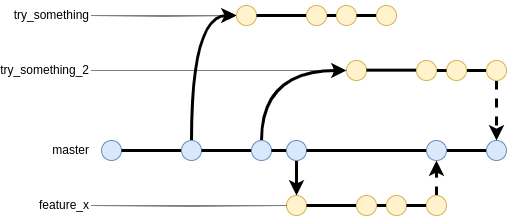

The diagram above was exported from draw.io. Its source (the exported page's mxGraphModel, read from the mxfile embedded in the PNG):
<mxGraphModel dx="637" dy="587" grid="1" gridSize="10" guides="1" tooltips="1" connect="1" arrows="1" fold="1" page="1" pageScale="1" pageWidth="850" pageHeight="1100" math="0" shadow="0">
  <root>
    <mxCell id="0" />
    <mxCell id="1" parent="0" />
    <mxCell id="RW_EFl4ua5fI-EQTaZHF-38" value="" style="endArrow=none;html=1;rounded=0;strokeWidth=3;" edge="1" parent="1" target="RW_EFl4ua5fI-EQTaZHF-36">
      <mxGeometry width="50" height="50" relative="1" as="geometry">
        <mxPoint x="240" y="285" as="sourcePoint" />
        <mxPoint x="760" y="285" as="targetPoint" />
      </mxGeometry>
    </mxCell>
    <mxCell id="RW_EFl4ua5fI-EQTaZHF-36" value="" style="ellipse;whiteSpace=wrap;html=1;aspect=fixed;fillColor=#dae8fc;strokeColor=#6c8ebf;" vertex="1" parent="1">
      <mxGeometry x="210" y="275" width="20" height="20" as="geometry" />
    </mxCell>
    <mxCell id="RW_EFl4ua5fI-EQTaZHF-39" value="master" style="text;html=1;align=right;verticalAlign=middle;whiteSpace=wrap;rounded=0;" vertex="1" parent="1">
      <mxGeometry x="140" y="270" width="60" height="30" as="geometry" />
    </mxCell>
    <mxCell id="RW_EFl4ua5fI-EQTaZHF-67" value="" style="endArrow=none;html=1;rounded=0;strokeWidth=3;" edge="1" parent="1" source="RW_EFl4ua5fI-EQTaZHF-36" target="RW_EFl4ua5fI-EQTaZHF-66">
      <mxGeometry width="50" height="50" relative="1" as="geometry">
        <mxPoint x="230" y="285" as="sourcePoint" />
        <mxPoint x="760" y="285" as="targetPoint" />
      </mxGeometry>
    </mxCell>
    <mxCell id="RW_EFl4ua5fI-EQTaZHF-170" style="edgeStyle=orthogonalEdgeStyle;rounded=0;orthogonalLoop=1;jettySize=auto;html=1;exitX=0.5;exitY=0;exitDx=0;exitDy=0;entryX=0;entryY=0.5;entryDx=0;entryDy=0;curved=1;strokeWidth=3;" edge="1" parent="1" source="RW_EFl4ua5fI-EQTaZHF-66" target="RW_EFl4ua5fI-EQTaZHF-148">
      <mxGeometry relative="1" as="geometry" />
    </mxCell>
    <mxCell id="RW_EFl4ua5fI-EQTaZHF-66" value="" style="ellipse;whiteSpace=wrap;html=1;aspect=fixed;fillColor=#dae8fc;strokeColor=#6c8ebf;" vertex="1" parent="1">
      <mxGeometry x="290" y="275" width="20" height="20" as="geometry" />
    </mxCell>
    <mxCell id="RW_EFl4ua5fI-EQTaZHF-119" value="" style="endArrow=none;html=1;rounded=0;strokeWidth=3;" edge="1" parent="1" source="RW_EFl4ua5fI-EQTaZHF-192" target="RW_EFl4ua5fI-EQTaZHF-118">
      <mxGeometry width="50" height="50" relative="1" as="geometry">
        <mxPoint x="340" y="285" as="sourcePoint" />
        <mxPoint x="760" y="285" as="targetPoint" />
      </mxGeometry>
    </mxCell>
    <mxCell id="RW_EFl4ua5fI-EQTaZHF-118" value="" style="ellipse;whiteSpace=wrap;html=1;aspect=fixed;fillColor=#dae8fc;strokeColor=#6c8ebf;" vertex="1" parent="1">
      <mxGeometry x="595" y="275" width="20" height="20" as="geometry" />
    </mxCell>
    <mxCell id="RW_EFl4ua5fI-EQTaZHF-148" value="" style="ellipse;whiteSpace=wrap;html=1;aspect=fixed;fillColor=#fff2cc;strokeColor=#d6b656;" vertex="1" parent="1">
      <mxGeometry x="345" y="140" width="20" height="20" as="geometry" />
    </mxCell>
    <mxCell id="RW_EFl4ua5fI-EQTaZHF-176" style="edgeStyle=orthogonalEdgeStyle;rounded=0;orthogonalLoop=1;jettySize=auto;html=1;exitX=1;exitY=0.5;exitDx=0;exitDy=0;entryX=0;entryY=0.5;entryDx=0;entryDy=0;dashed=1;dashPattern=1 1;" edge="1" parent="1" target="RW_EFl4ua5fI-EQTaZHF-148">
      <mxGeometry relative="1" as="geometry">
        <mxPoint x="200" y="150" as="sourcePoint" />
      </mxGeometry>
    </mxCell>
    <mxCell id="RW_EFl4ua5fI-EQTaZHF-149" value="try_something" style="text;html=1;align=right;verticalAlign=middle;whiteSpace=wrap;rounded=0;" vertex="1" parent="1">
      <mxGeometry x="140" y="135" width="60" height="30" as="geometry" />
    </mxCell>
    <mxCell id="RW_EFl4ua5fI-EQTaZHF-150" value="" style="endArrow=none;html=1;rounded=0;strokeWidth=3;" edge="1" parent="1" source="RW_EFl4ua5fI-EQTaZHF-153" target="RW_EFl4ua5fI-EQTaZHF-151">
      <mxGeometry width="50" height="50" relative="1" as="geometry">
        <mxPoint x="365" y="150" as="sourcePoint" />
        <mxPoint x="835" y="150" as="targetPoint" />
      </mxGeometry>
    </mxCell>
    <mxCell id="RW_EFl4ua5fI-EQTaZHF-151" value="" style="ellipse;whiteSpace=wrap;html=1;aspect=fixed;fillColor=#fff2cc;strokeColor=#d6b656;" vertex="1" parent="1">
      <mxGeometry x="445" y="140" width="20" height="20" as="geometry" />
    </mxCell>
    <mxCell id="RW_EFl4ua5fI-EQTaZHF-152" value="" style="endArrow=none;html=1;rounded=0;strokeWidth=3;" edge="1" parent="1" source="RW_EFl4ua5fI-EQTaZHF-148" target="RW_EFl4ua5fI-EQTaZHF-153">
      <mxGeometry width="50" height="50" relative="1" as="geometry">
        <mxPoint x="365" y="150" as="sourcePoint" />
        <mxPoint x="445" y="150" as="targetPoint" />
      </mxGeometry>
    </mxCell>
    <mxCell id="RW_EFl4ua5fI-EQTaZHF-153" value="" style="ellipse;whiteSpace=wrap;html=1;aspect=fixed;fillColor=#fff2cc;strokeColor=#d6b656;" vertex="1" parent="1">
      <mxGeometry x="415" y="140" width="20" height="20" as="geometry" />
    </mxCell>
    <mxCell id="RW_EFl4ua5fI-EQTaZHF-154" value="" style="endArrow=none;html=1;rounded=0;strokeWidth=3;" edge="1" parent="1" source="RW_EFl4ua5fI-EQTaZHF-151" target="RW_EFl4ua5fI-EQTaZHF-155">
      <mxGeometry width="50" height="50" relative="1" as="geometry">
        <mxPoint x="465" y="150" as="sourcePoint" />
        <mxPoint x="835" y="150" as="targetPoint" />
      </mxGeometry>
    </mxCell>
    <mxCell id="RW_EFl4ua5fI-EQTaZHF-155" value="" style="ellipse;whiteSpace=wrap;html=1;aspect=fixed;fillColor=#fff2cc;strokeColor=#d6b656;" vertex="1" parent="1">
      <mxGeometry x="485" y="140" width="20" height="20" as="geometry" />
    </mxCell>
    <mxCell id="RW_EFl4ua5fI-EQTaZHF-160" value="" style="ellipse;whiteSpace=wrap;html=1;aspect=fixed;fillColor=#fff2cc;strokeColor=#d6b656;" vertex="1" parent="1">
      <mxGeometry x="455" y="195" width="20" height="20" as="geometry" />
    </mxCell>
    <mxCell id="RW_EFl4ua5fI-EQTaZHF-177" style="edgeStyle=orthogonalEdgeStyle;rounded=0;orthogonalLoop=1;jettySize=auto;html=1;exitX=1;exitY=0.5;exitDx=0;exitDy=0;dashed=1;dashPattern=1 1;" edge="1" parent="1" source="RW_EFl4ua5fI-EQTaZHF-161">
      <mxGeometry relative="1" as="geometry">
        <mxPoint x="450" y="205" as="targetPoint" />
      </mxGeometry>
    </mxCell>
    <mxCell id="RW_EFl4ua5fI-EQTaZHF-161" value="try_something_2" style="text;html=1;align=right;verticalAlign=middle;whiteSpace=wrap;rounded=0;" vertex="1" parent="1">
      <mxGeometry x="140" y="190" width="60" height="30" as="geometry" />
    </mxCell>
    <mxCell id="RW_EFl4ua5fI-EQTaZHF-172" style="edgeStyle=orthogonalEdgeStyle;rounded=0;orthogonalLoop=1;jettySize=auto;html=1;exitX=1;exitY=0.5;exitDx=0;exitDy=0;entryX=0;entryY=0.5;entryDx=0;entryDy=0;endArrow=none;endFill=0;strokeWidth=3;" edge="1" parent="1" source="RW_EFl4ua5fI-EQTaZHF-163" target="RW_EFl4ua5fI-EQTaZHF-167">
      <mxGeometry relative="1" as="geometry" />
    </mxCell>
    <mxCell id="RW_EFl4ua5fI-EQTaZHF-163" value="" style="ellipse;whiteSpace=wrap;html=1;aspect=fixed;fillColor=#fff2cc;strokeColor=#d6b656;" vertex="1" parent="1">
      <mxGeometry x="555" y="195" width="20" height="20" as="geometry" />
    </mxCell>
    <mxCell id="RW_EFl4ua5fI-EQTaZHF-164" value="" style="endArrow=none;html=1;rounded=0;strokeWidth=3;" edge="1" parent="1">
      <mxGeometry width="50" height="50" relative="1" as="geometry">
        <mxPoint x="475" y="204.66" as="sourcePoint" />
        <mxPoint x="525" y="204.66" as="targetPoint" />
      </mxGeometry>
    </mxCell>
    <mxCell id="RW_EFl4ua5fI-EQTaZHF-171" style="edgeStyle=orthogonalEdgeStyle;rounded=0;orthogonalLoop=1;jettySize=auto;html=1;exitX=1;exitY=0.5;exitDx=0;exitDy=0;entryX=0;entryY=0.5;entryDx=0;entryDy=0;endArrow=none;endFill=0;strokeWidth=3;" edge="1" parent="1" source="RW_EFl4ua5fI-EQTaZHF-165" target="RW_EFl4ua5fI-EQTaZHF-163">
      <mxGeometry relative="1" as="geometry" />
    </mxCell>
    <mxCell id="RW_EFl4ua5fI-EQTaZHF-165" value="" style="ellipse;whiteSpace=wrap;html=1;aspect=fixed;fillColor=#fff2cc;strokeColor=#d6b656;" vertex="1" parent="1">
      <mxGeometry x="525" y="195" width="20" height="20" as="geometry" />
    </mxCell>
    <mxCell id="RW_EFl4ua5fI-EQTaZHF-178" style="edgeStyle=orthogonalEdgeStyle;rounded=0;orthogonalLoop=1;jettySize=auto;html=1;exitX=0.5;exitY=1;exitDx=0;exitDy=0;strokeWidth=3;dashed=1;" edge="1" parent="1" source="RW_EFl4ua5fI-EQTaZHF-167" target="RW_EFl4ua5fI-EQTaZHF-118">
      <mxGeometry relative="1" as="geometry" />
    </mxCell>
    <mxCell id="RW_EFl4ua5fI-EQTaZHF-167" value="" style="ellipse;whiteSpace=wrap;html=1;aspect=fixed;fillColor=#fff2cc;strokeColor=#d6b656;" vertex="1" parent="1">
      <mxGeometry x="595" y="195" width="20" height="20" as="geometry" />
    </mxCell>
    <mxCell id="RW_EFl4ua5fI-EQTaZHF-169" value="" style="endArrow=none;html=1;rounded=0;strokeWidth=3;" edge="1" parent="1" source="RW_EFl4ua5fI-EQTaZHF-66" target="RW_EFl4ua5fI-EQTaZHF-168">
      <mxGeometry width="50" height="50" relative="1" as="geometry">
        <mxPoint x="340" y="285" as="sourcePoint" />
        <mxPoint x="590" y="285" as="targetPoint" />
      </mxGeometry>
    </mxCell>
    <mxCell id="RW_EFl4ua5fI-EQTaZHF-175" style="edgeStyle=orthogonalEdgeStyle;rounded=0;orthogonalLoop=1;jettySize=auto;html=1;exitX=0.5;exitY=0;exitDx=0;exitDy=0;entryX=0;entryY=0.5;entryDx=0;entryDy=0;curved=1;strokeWidth=3;" edge="1" parent="1" source="RW_EFl4ua5fI-EQTaZHF-168" target="RW_EFl4ua5fI-EQTaZHF-160">
      <mxGeometry relative="1" as="geometry" />
    </mxCell>
    <mxCell id="RW_EFl4ua5fI-EQTaZHF-168" value="" style="ellipse;whiteSpace=wrap;html=1;aspect=fixed;fillColor=#dae8fc;strokeColor=#6c8ebf;" vertex="1" parent="1">
      <mxGeometry x="360" y="275" width="20" height="20" as="geometry" />
    </mxCell>
    <mxCell id="RW_EFl4ua5fI-EQTaZHF-180" value="" style="ellipse;whiteSpace=wrap;html=1;aspect=fixed;fillColor=#fff2cc;strokeColor=#d6b656;" vertex="1" parent="1">
      <mxGeometry x="395" y="330" width="20" height="20" as="geometry" />
    </mxCell>
    <mxCell id="RW_EFl4ua5fI-EQTaZHF-181" style="edgeStyle=orthogonalEdgeStyle;rounded=0;orthogonalLoop=1;jettySize=auto;html=1;exitX=1;exitY=0.5;exitDx=0;exitDy=0;entryX=0;entryY=0.5;entryDx=0;entryDy=0;dashed=1;dashPattern=1 1;endArrow=none;endFill=0;" edge="1" parent="1" target="RW_EFl4ua5fI-EQTaZHF-180">
      <mxGeometry relative="1" as="geometry">
        <mxPoint x="200" y="340" as="sourcePoint" />
      </mxGeometry>
    </mxCell>
    <mxCell id="RW_EFl4ua5fI-EQTaZHF-182" value="" style="endArrow=none;html=1;rounded=0;strokeWidth=3;" edge="1" parent="1" source="RW_EFl4ua5fI-EQTaZHF-185" target="RW_EFl4ua5fI-EQTaZHF-183">
      <mxGeometry width="50" height="50" relative="1" as="geometry">
        <mxPoint x="415" y="340" as="sourcePoint" />
        <mxPoint x="885" y="340" as="targetPoint" />
      </mxGeometry>
    </mxCell>
    <mxCell id="RW_EFl4ua5fI-EQTaZHF-183" value="" style="ellipse;whiteSpace=wrap;html=1;aspect=fixed;fillColor=#fff2cc;strokeColor=#d6b656;" vertex="1" parent="1">
      <mxGeometry x="495" y="330" width="20" height="20" as="geometry" />
    </mxCell>
    <mxCell id="RW_EFl4ua5fI-EQTaZHF-184" value="" style="endArrow=none;html=1;rounded=0;strokeWidth=3;" edge="1" parent="1" source="RW_EFl4ua5fI-EQTaZHF-180" target="RW_EFl4ua5fI-EQTaZHF-185">
      <mxGeometry width="50" height="50" relative="1" as="geometry">
        <mxPoint x="415" y="340" as="sourcePoint" />
        <mxPoint x="495" y="340" as="targetPoint" />
      </mxGeometry>
    </mxCell>
    <mxCell id="RW_EFl4ua5fI-EQTaZHF-185" value="" style="ellipse;whiteSpace=wrap;html=1;aspect=fixed;fillColor=#fff2cc;strokeColor=#d6b656;" vertex="1" parent="1">
      <mxGeometry x="465" y="330" width="20" height="20" as="geometry" />
    </mxCell>
    <mxCell id="RW_EFl4ua5fI-EQTaZHF-186" value="" style="endArrow=none;html=1;rounded=0;strokeWidth=3;" edge="1" parent="1" source="RW_EFl4ua5fI-EQTaZHF-183" target="RW_EFl4ua5fI-EQTaZHF-187">
      <mxGeometry width="50" height="50" relative="1" as="geometry">
        <mxPoint x="515" y="340" as="sourcePoint" />
        <mxPoint x="885" y="340" as="targetPoint" />
      </mxGeometry>
    </mxCell>
    <mxCell id="RW_EFl4ua5fI-EQTaZHF-195" style="edgeStyle=orthogonalEdgeStyle;rounded=0;orthogonalLoop=1;jettySize=auto;html=1;exitX=0.5;exitY=0;exitDx=0;exitDy=0;entryX=0.5;entryY=1;entryDx=0;entryDy=0;strokeWidth=3;dashed=1;" edge="1" parent="1" source="RW_EFl4ua5fI-EQTaZHF-187" target="RW_EFl4ua5fI-EQTaZHF-192">
      <mxGeometry relative="1" as="geometry" />
    </mxCell>
    <mxCell id="RW_EFl4ua5fI-EQTaZHF-187" value="" style="ellipse;whiteSpace=wrap;html=1;aspect=fixed;fillColor=#fff2cc;strokeColor=#d6b656;" vertex="1" parent="1">
      <mxGeometry x="535" y="330" width="20" height="20" as="geometry" />
    </mxCell>
    <mxCell id="RW_EFl4ua5fI-EQTaZHF-188" value="feature_x" style="text;html=1;align=right;verticalAlign=middle;whiteSpace=wrap;rounded=0;" vertex="1" parent="1">
      <mxGeometry x="140" y="325" width="60" height="30" as="geometry" />
    </mxCell>
    <mxCell id="RW_EFl4ua5fI-EQTaZHF-190" value="" style="endArrow=none;html=1;rounded=0;strokeWidth=3;" edge="1" parent="1" source="RW_EFl4ua5fI-EQTaZHF-168" target="RW_EFl4ua5fI-EQTaZHF-189">
      <mxGeometry width="50" height="50" relative="1" as="geometry">
        <mxPoint x="380" y="285" as="sourcePoint" />
        <mxPoint x="595" y="285" as="targetPoint" />
      </mxGeometry>
    </mxCell>
    <mxCell id="RW_EFl4ua5fI-EQTaZHF-191" style="edgeStyle=orthogonalEdgeStyle;rounded=0;orthogonalLoop=1;jettySize=auto;html=1;exitX=0.5;exitY=1;exitDx=0;exitDy=0;entryX=0.5;entryY=0;entryDx=0;entryDy=0;strokeWidth=3;" edge="1" parent="1" source="RW_EFl4ua5fI-EQTaZHF-189" target="RW_EFl4ua5fI-EQTaZHF-180">
      <mxGeometry relative="1" as="geometry" />
    </mxCell>
    <mxCell id="RW_EFl4ua5fI-EQTaZHF-189" value="" style="ellipse;whiteSpace=wrap;html=1;aspect=fixed;fillColor=#dae8fc;strokeColor=#6c8ebf;" vertex="1" parent="1">
      <mxGeometry x="395" y="275" width="20" height="20" as="geometry" />
    </mxCell>
    <mxCell id="RW_EFl4ua5fI-EQTaZHF-194" value="" style="endArrow=none;html=1;rounded=0;strokeWidth=3;" edge="1" parent="1" source="RW_EFl4ua5fI-EQTaZHF-189" target="RW_EFl4ua5fI-EQTaZHF-192">
      <mxGeometry width="50" height="50" relative="1" as="geometry">
        <mxPoint x="415" y="285" as="sourcePoint" />
        <mxPoint x="595" y="285" as="targetPoint" />
      </mxGeometry>
    </mxCell>
    <mxCell id="RW_EFl4ua5fI-EQTaZHF-192" value="" style="ellipse;whiteSpace=wrap;html=1;aspect=fixed;fillColor=#dae8fc;strokeColor=#6c8ebf;" vertex="1" parent="1">
      <mxGeometry x="535" y="275" width="20" height="20" as="geometry" />
    </mxCell>
  </root>
</mxGraphModel>